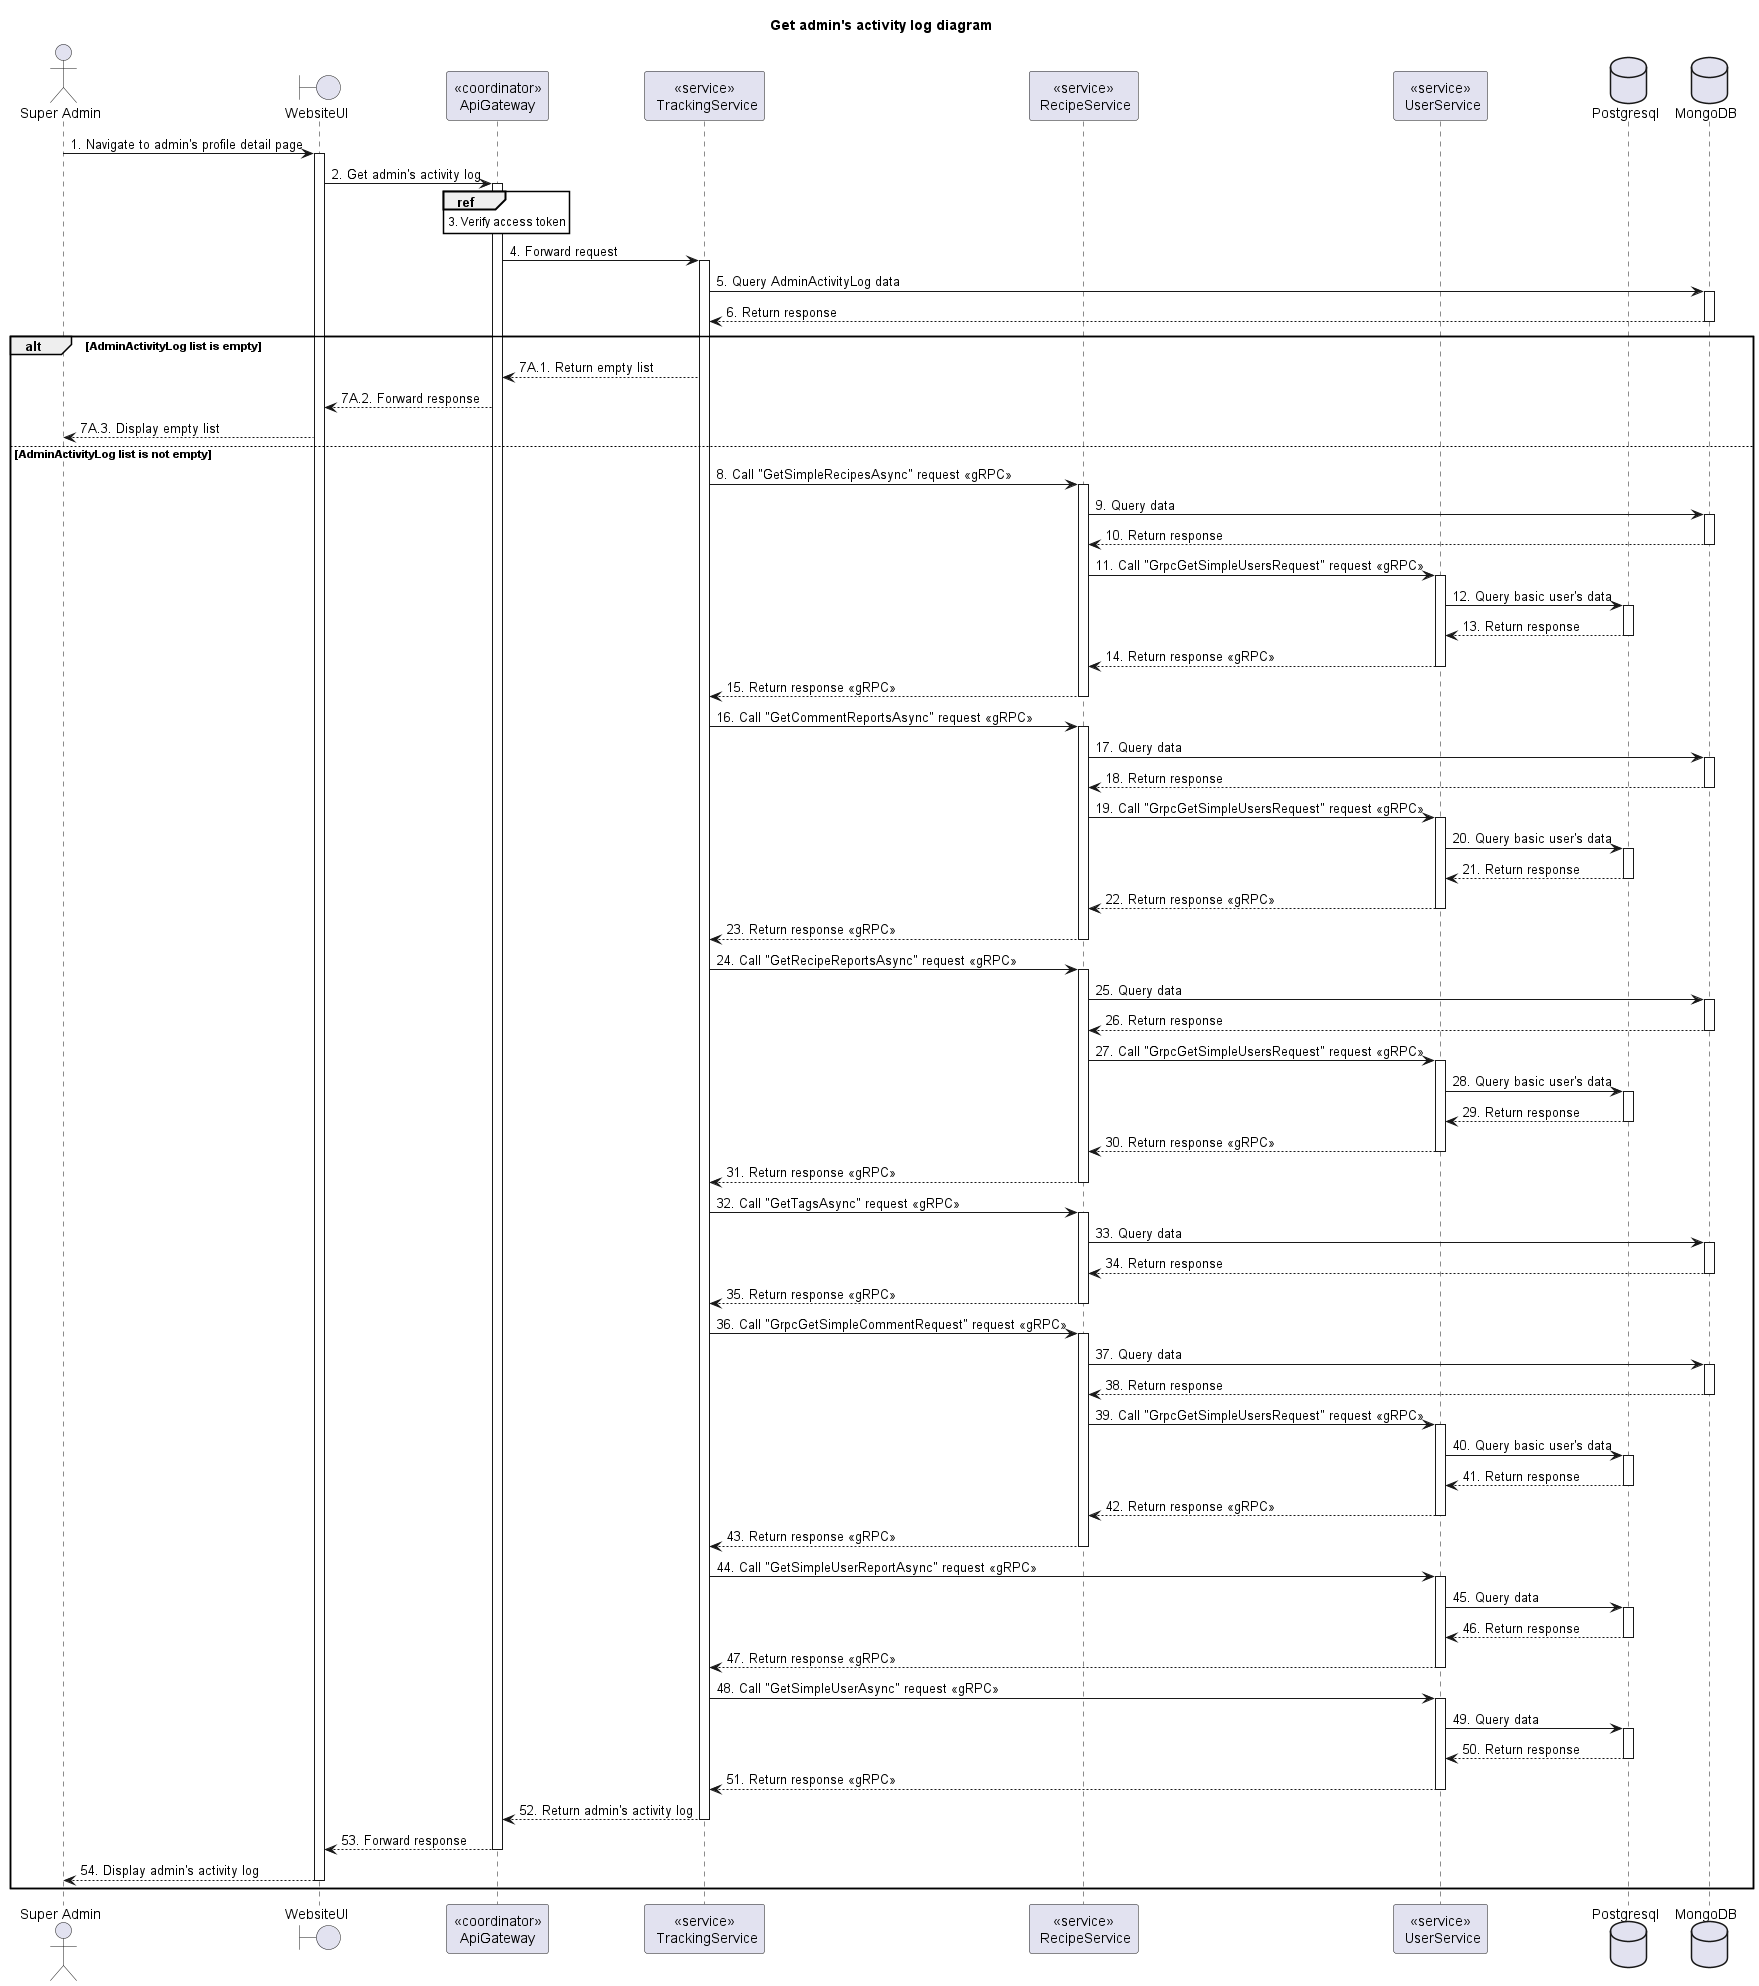

The diagram above was rendered by PlantUML. Its source (embedded in the PNG):
@startuml Sequence
title "Get admin's activity log diagram"
' Style section
<style>
  sequenceDiagram {
    reference {
      BackGroundColor white
    }
}
</style>

actor "Super Admin" as SuperAdmin
boundary WebsiteUI
participant "<<coordinator>>\nApiGateway" as ApiGateway
participant "<<service>>\n TrackingService" as TrackingService
participant "<<service>>\n RecipeService" as RecipeService
participant "<<service>>\n UserService" as UserService
database Postgresql
database MongoDB

SuperAdmin -> WebsiteUI++: 1. Navigate to admin's profile detail page

WebsiteUI -> ApiGateway++: 2. Get admin's activity log

ref over ApiGateway: 3. Verify access token

ApiGateway -> TrackingService++: 4. Forward request

TrackingService -> MongoDB++: 5. Query AdminActivityLog data
TrackingService <-- MongoDB--: 6. Return response

alt AdminActivityLog list is empty
    ApiGateway <-- TrackingService: 7A.1. Return empty list
    WebsiteUI <-- ApiGateway: 7A.2. Forward response
    SuperAdmin <-- WebsiteUI: 7A.3. Display empty list
else AdminActivityLog list is not empty
    TrackingService -> RecipeService++: 8. Call "GetSimpleRecipesAsync" request <<gRPC>>
    RecipeService -> MongoDB++: 9. Query data
    RecipeService <-- MongoDB--: 10. Return response
    RecipeService -> UserService++: 11. Call "GrpcGetSimpleUsersRequest" request <<gRPC>>
    UserService -> Postgresql++: 12. Query basic user's data
    UserService <-- Postgresql--: 13. Return response
    RecipeService <-- UserService--: 14. Return response <<gRPC>>
    TrackingService <-- RecipeService--: 15. Return response <<gRPC>>

    TrackingService -> RecipeService++: 16. Call "GetCommentReportsAsync" request <<gRPC>>
    RecipeService -> MongoDB++: 17. Query data
    RecipeService <-- MongoDB--: 18. Return response
    RecipeService -> UserService++: 19. Call "GrpcGetSimpleUsersRequest" request <<gRPC>>
    UserService -> Postgresql++: 20. Query basic user's data
    UserService <-- Postgresql--: 21. Return response
    RecipeService <-- UserService--: 22. Return response <<gRPC>>
    TrackingService <-- RecipeService--: 23. Return response <<gRPC>>

    TrackingService -> RecipeService++: 24. Call "GetRecipeReportsAsync" request <<gRPC>>
    RecipeService -> MongoDB++: 25. Query data
    RecipeService <-- MongoDB--: 26. Return response
    RecipeService -> UserService++: 27. Call "GrpcGetSimpleUsersRequest" request <<gRPC>>
    UserService -> Postgresql++: 28. Query basic user's data
    UserService <-- Postgresql--: 29. Return response
    RecipeService <-- UserService--: 30. Return response <<gRPC>>
    TrackingService <-- RecipeService--: 31. Return response <<gRPC>>

    TrackingService -> RecipeService++: 32. Call "GetTagsAsync" request <<gRPC>>
    RecipeService -> MongoDB++: 33. Query data
    RecipeService <-- MongoDB--: 34. Return response
    TrackingService <-- RecipeService--: 35. Return response <<gRPC>>

    TrackingService -> RecipeService++: 36. Call "GrpcGetSimpleCommentRequest" request <<gRPC>>
    RecipeService -> MongoDB++: 37. Query data
    RecipeService <-- MongoDB--: 38. Return response
    RecipeService -> UserService++: 39. Call "GrpcGetSimpleUsersRequest" request <<gRPC>>
    UserService -> Postgresql++: 40. Query basic user's data
    UserService <-- Postgresql--: 41. Return response
    RecipeService <-- UserService--: 42. Return response <<gRPC>>
    TrackingService <-- RecipeService--: 43. Return response <<gRPC>>

    TrackingService -> UserService++: 44. Call "GetSimpleUserReportAsync" request <<gRPC>>
    UserService -> Postgresql++: 45. Query data
    UserService <-- Postgresql--: 46. Return response
    TrackingService <-- UserService--: 47. Return response <<gRPC>>

    TrackingService -> UserService++: 48. Call "GetSimpleUserAsync" request <<gRPC>>
    UserService -> Postgresql++: 49. Query data
    UserService <-- Postgresql--: 50. Return response
    TrackingService <-- UserService--: 51. Return response <<gRPC>>

    ApiGateway <-- TrackingService--: 52. Return admin's activity log
    WebsiteUI <-- ApiGateway--: 53. Forward response
    SuperAdmin <-- WebsiteUI--: 54. Display admin's activity log
end alt

@enduml